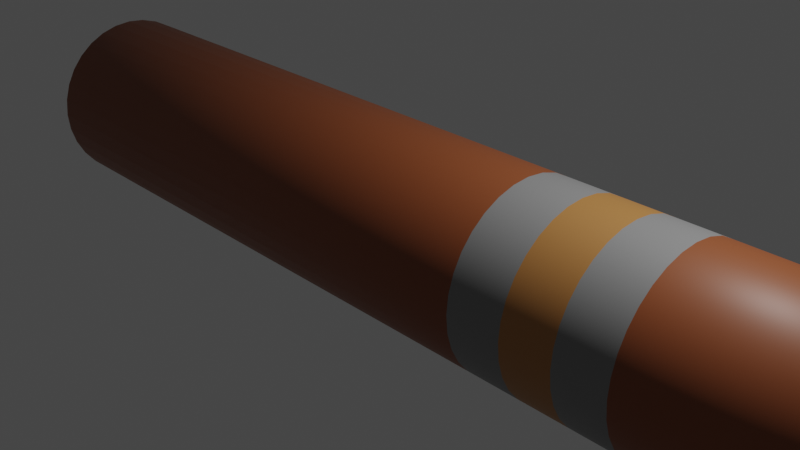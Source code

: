 # Source: Cigar.blend  (saved by Blender 2.93.20; exported with 4.5.12 LTS)
import bpy
from mathutils import Matrix  # noqa: F401  (used for matrix-valued properties, if any)

bpy.ops.wm.read_factory_settings(use_empty=True)
scene = bpy.context.scene
scene.name = 'Scene'

# ---- collections
col_collection = bpy.data.collections.new('Collection'); scene.collection.children.link(col_collection)

# ---- materials (node trees are filled in below, after node groups)
mat_material_001 = bpy.data.materials.new('Material.001')
mat_material_001.use_transparent_shadow = False
mat_material_002 = bpy.data.materials.new('Material.002')
mat_material_002.use_transparent_shadow = False
mat_material_003 = bpy.data.materials.new('Material.003')
mat_material_003.use_transparent_shadow = False

# ---- material node trees
mat_material_001.use_nodes = True; mat_material_001.node_tree.nodes.clear()
_N = mat_material_001.node_tree.nodes; _L = mat_material_001.node_tree.links
n0 = _N.new('ShaderNodeBsdfPrincipled'); n0.name = 'Principled BSDF'; n0.location = (10, 300)
n0.distribution = 'GGX'
n0.subsurface_method = 'BURLEY'
n0.inputs[0].default_value = (0.2529, 0.06764, 0.02074, 1.0)
n0.inputs[3].default_value = 1.45
n0.inputs[27].default_value = (0.0, 0.0, 0.0, 1.0)
n0.inputs[28].default_value = 1.0
n1 = _N.new('ShaderNodeOutputMaterial'); n1.name = 'Material Output'; n1.location = (300, 300)
_L.new(n0.outputs[0], n1.inputs[0])
n1.is_active_output = True
mat_material_002.use_nodes = True; mat_material_002.node_tree.nodes.clear()
_N = mat_material_002.node_tree.nodes; _L = mat_material_002.node_tree.links
n0 = _N.new('ShaderNodeBsdfPrincipled'); n0.name = 'Principled BSDF'; n0.location = (10, 300)
n0.distribution = 'GGX'
n0.subsurface_method = 'BURLEY'
n0.inputs[0].default_value = (0.233, 0.233, 0.233, 1.0)
n0.inputs[3].default_value = 1.45
n0.inputs[27].default_value = (0.0, 0.0, 0.0, 1.0)
n0.inputs[28].default_value = 1.0
n1 = _N.new('ShaderNodeOutputMaterial'); n1.name = 'Material Output'; n1.location = (300, 300)
_L.new(n0.outputs[0], n1.inputs[0])
n1.is_active_output = True
mat_material_003.use_nodes = True; mat_material_003.node_tree.nodes.clear()
_N = mat_material_003.node_tree.nodes; _L = mat_material_003.node_tree.links
n0 = _N.new('ShaderNodeBsdfPrincipled'); n0.name = 'Principled BSDF'; n0.location = (10, 300)
n0.distribution = 'GGX'
n0.subsurface_method = 'BURLEY'
n0.inputs[0].default_value = (0.42, 0.1848, 0.05058, 1.0)
n0.inputs[3].default_value = 1.45
n0.inputs[27].default_value = (0.0, 0.0, 0.0, 1.0)
n0.inputs[28].default_value = 1.0
n1 = _N.new('ShaderNodeOutputMaterial'); n1.name = 'Material Output'; n1.location = (300, 300)
_L.new(n0.outputs[0], n1.inputs[0])
n1.is_active_output = True

# ---- world
world_world = bpy.data.worlds.new('World'); scene.world = world_world
world_world.use_nodes = True; world_world.node_tree.nodes.clear()
_N = world_world.node_tree.nodes; _L = world_world.node_tree.links
n0 = _N.new('ShaderNodeOutputWorld'); n0.name = 'World Output'; n0.location = (300, 300)
n1 = _N.new('ShaderNodeBackground'); n1.name = 'Background'; n1.location = (10, 300)
n1.inputs[0].default_value = (0.05088, 0.05088, 0.05088, 1.0)
_L.new(n1.outputs[0], n0.inputs[0])
n0.is_active_output = True
world_world.color = (0.05088, 0.05088, 0.05088)
world_world.use_sun_shadow = False
world_world.sun_shadow_jitter_overblur = 0.0

# ---- cameras
cam_camera = bpy.data.cameras.new('Camera')
cam_camera.clip_end = 100.0
cam_camera.ortho_scale = 7.314

# ---- lights
light_light = bpy.data.lights.new('Light', 'POINT')
light_light.transmission_factor = 0.0
light_light.energy = 1000.0
light_light.shadow_soft_size = 0.1
light_light.shadow_maximum_resolution = 0.006
light_light.use_absolute_resolution = True

# ---- meshes
me_cylinder = bpy.data.meshes.new('Cylinder')
me_cylinder.from_pydata([(1.434e-07, 0.8549, -5.129), (1.754e-07, 1.0, -4.984), (-2.17e-07, 0.8549, 5.129), (-1.754e-07, 1.0, 4.984), (0.1668, 0.8385, -5.129), (0.1951, 0.9808, -4.984), (0.1668, 0.8385, 5.129), (0.1951, 0.9808, 4.984), (0.3272, 0.7898, -5.129), (0.3827, 0.9239, -4.984), (0.3272, 0.7898, 5.129), (0.3827, 0.9239, 4.984), (0.475, 0.7108, -5.129), (0.5556, 0.8315, -4.984), (0.475, 0.7108, 5.129), (0.5556, 0.8315, 4.984), (0.6045, 0.6045, -5.129), (0.7071, 0.7071, -4.984), (0.6045, 0.6045, 5.129), (0.7071, 0.7071, 4.984), (0.7108, 0.475, -5.129), (0.8315, 0.5556, -4.984), (0.7108, 0.475, 5.129), (0.8315, 0.5556, 4.984), (0.7898, 0.3272, -5.129), (0.9239, 0.3827, -4.984), (0.7898, 0.3272, 5.129), (0.9239, 0.3827, 4.984), (0.8385, 0.1668, -5.129), (0.9808, 0.1951, -4.984), (0.8385, 0.1668, 5.129), (0.9808, 0.1951, 4.984), (0.8549, 2.673e-07, -5.129), (1.0, -4.371e-08, -4.984), (0.8549, -3.353e-08, 5.129), (1.0, -4.371e-08, 4.984), (0.8385, -0.1668, -5.129), (0.9808, -0.1951, -4.984), (0.8385, -0.1668, 5.129), (0.9808, -0.1951, 4.984), (0.7898, -0.3272, -5.129), (0.9239, -0.3827, -4.984), (0.7898, -0.3272, 5.129), (0.9239, -0.3827, 4.984), (0.7108, -0.475, -5.129), (0.8315, -0.5556, -4.984), (0.7108, -0.475, 5.129), (0.8315, -0.5556, 4.984), (0.6045, -0.6045, -5.129), (0.7071, -0.7071, -4.984), (0.6045, -0.6045, 5.129), (0.7071, -0.7071, 4.984), (0.475, -0.7108, -5.129), (0.5556, -0.8315, -4.984), (0.475, -0.7108, 5.129), (0.5556, -0.8315, 4.984), (0.3272, -0.7898, -5.129), (0.3827, -0.9239, -4.984), (0.3272, -0.7898, 5.129), (0.3827, -0.9239, 4.984), (0.1668, -0.8385, -5.129), (0.1951, -0.9808, -4.984), (0.1668, -0.8385, 5.129), (0.1951, -0.9808, 4.984), (1.108e-07, -0.8549, -5.129), (8.796e-08, -1.0, -4.984), (-2.515e-07, -0.8549, 5.129), (-2.628e-07, -1.0, 4.984), (-0.1668, -0.8385, -5.129), (-0.1951, -0.9808, -4.984), (-0.1668, -0.8385, 5.129), (-0.1951, -0.9808, 4.984), (-0.3272, -0.7898, -5.129), (-0.3827, -0.9239, -4.984), (-0.3272, -0.7898, 5.129), (-0.3827, -0.9239, 4.984), (-0.475, -0.7108, -5.129), (-0.5556, -0.8315, -4.984), (-0.475, -0.7108, 5.129), (-0.5556, -0.8315, 4.984), (-0.6045, -0.6045, -5.129), (-0.7071, -0.7071, -4.984), (-0.6045, -0.6045, 5.129), (-0.7071, -0.7071, 4.984), (-0.7108, -0.475, -5.129), (-0.8315, -0.5556, -4.984), (-0.7108, -0.475, 5.129), (-0.8315, -0.5556, 4.984), (-0.7898, -0.3272, -5.129), (-0.9239, -0.3827, -4.984), (-0.7898, -0.3272, 5.129), (-0.9239, -0.3827, 4.984), (-0.8385, -0.1668, -5.129), (-0.9808, -0.1951, -4.984), (-0.8385, -0.1668, 5.129), (-0.9808, -0.1951, 4.984), (-0.8549, 1.211e-08, -5.129), (-1.0, 1.192e-08, -4.984), (-0.8549, 1.304e-08, 5.129), (-1.0, 1.192e-08, 4.984), (-0.8385, 0.1668, -5.129), (-0.9808, 0.1951, -4.984), (-0.8385, 0.1668, 5.129), (-0.9808, 0.1951, 4.984), (-0.7898, 0.3272, -5.129), (-0.9239, 0.3827, -4.984), (-0.7898, 0.3272, 5.129), (-0.9239, 0.3827, 4.984), (-0.7108, 0.475, -5.129), (-0.8315, 0.5556, -4.984), (-0.7108, 0.475, 5.129), (-0.8315, 0.5556, 4.984), (-0.6045, 0.6045, -5.129), (-0.7071, 0.7071, -4.984), (-0.6045, 0.6045, 5.129), (-0.7071, 0.7071, 4.984), (-0.475, 0.7108, -5.129), (-0.5556, 0.8315, -4.984), (-0.475, 0.7108, 5.129), (-0.5556, 0.8315, 4.984), (-0.3272, 0.7898, -5.129), (-0.3827, 0.9239, -4.984), (-0.3272, 0.7898, 5.129), (-0.3827, 0.9239, 4.984), (-0.1668, 0.8385, -5.129), (-0.1951, 0.9808, -4.984), (-0.1668, 0.8385, 5.129), (-0.1951, 0.9808, 4.984), (-5.815e-08, 1.0, 1.653), (0.1951, 0.9808, 1.653), (-0.1951, 0.9808, 1.653), (0.3827, 0.9239, 1.653), (0.5556, 0.8315, 1.653), (0.7071, 0.7071, 1.653), (0.8315, 0.5556, 1.653), (0.9239, 0.3827, 1.653), (0.9808, 0.1951, 1.653), (1.0, -4.371e-08, 1.653), (0.9808, -0.1951, 1.653), (0.9239, -0.3827, 1.653), (0.8315, -0.5556, 1.653), (0.7071, -0.7071, 1.653), (0.5556, -0.8315, 1.653), (0.3827, -0.9239, 1.653), (0.1951, -0.9808, 1.653), (-1.456e-07, -1.0, 1.653), (-0.1951, -0.9808, 1.653), (-0.3827, -0.9239, 1.653), (-0.5556, -0.8315, 1.653), (-0.7071, -0.7071, 1.653), (-0.8315, -0.5556, 1.653), (-0.9239, -0.3827, 1.653), (-0.9808, -0.1951, 1.653), (-1.0, 1.192e-08, 1.653), (-0.9808, 0.1951, 1.653), (-0.9239, 0.3827, 1.653), (-0.8315, 0.5556, 1.653), (-0.7071, 0.7071, 1.653), (-0.5556, 0.8315, 1.653), (-0.3827, 0.9239, 1.653), (-1.185e-07, 1.0, 3.367), (-0.1951, 0.9808, 3.367), (0.1951, 0.9808, 3.367), (0.3827, 0.9239, 3.367), (0.5556, 0.8315, 3.367), (0.7071, 0.7071, 3.367), (0.8315, 0.5556, 3.367), (0.9239, 0.3827, 3.367), (0.9808, 0.1951, 3.367), (1.0, -4.371e-08, 3.367), (0.9808, -0.1951, 3.367), (0.9239, -0.3827, 3.367), (0.8315, -0.5556, 3.367), (0.7071, -0.7071, 3.367), (0.5556, -0.8315, 3.367), (0.3827, -0.9239, 3.367), (0.1951, -0.9808, 3.367), (-2.059e-07, -1.0, 3.367), (-0.1951, -0.9808, 3.367), (-0.3827, -0.9239, 3.367), (-0.5556, -0.8315, 3.367), (-0.7071, -0.7071, 3.367), (-0.8315, -0.5556, 3.367), (-0.9239, -0.3827, 3.367), (-0.9808, -0.1951, 3.367), (-1.0, 1.192e-08, 3.367), (-0.9808, 0.1951, 3.367), (-0.9239, 0.3827, 3.367), (-0.8315, 0.5556, 3.367), (-0.7071, 0.7071, 3.367), (-0.5556, 0.8315, 3.367), (-0.3827, 0.9239, 3.367), (0.1951, 0.9808, 2.252), (0.3827, 0.9239, 2.252), (0.5556, 0.8315, 2.252), (0.7071, 0.7071, 2.252), (0.8315, 0.5556, 2.252), (0.9239, 0.3827, 2.252), (0.9808, 0.1951, 2.252), (1.0, -4.371e-08, 2.252), (0.9808, -0.1951, 2.252), (0.9239, -0.3827, 2.252), (0.8315, -0.5556, 2.252), (0.7071, -0.7071, 2.252), (0.5556, -0.8315, 2.252), (0.3827, -0.9239, 2.252), (0.1951, -0.9808, 2.252), (-1.667e-07, -1.0, 2.252), (-0.1951, -0.9808, 2.252), (-0.3827, -0.9239, 2.252), (-0.5556, -0.8315, 2.252), (-0.7071, -0.7071, 2.252), (-0.8315, -0.5556, 2.252), (-0.9239, -0.3827, 2.252), (-0.9808, -0.1951, 2.252), (-1.0, 1.192e-08, 2.252), (-0.9808, 0.1951, 2.252), (-0.9239, 0.3827, 2.252), (-0.8315, 0.5556, 2.252), (-0.7071, 0.7071, 2.252), (-0.5556, 0.8315, 2.252), (-0.3827, 0.9239, 2.252), (-7.926e-08, 1.0, 2.252), (-0.1951, 0.9808, 2.252), (-9.886e-08, 1.0, 2.809), (-0.1951, 0.9808, 2.809), (0.1951, 0.9808, 2.809), (0.3827, 0.9239, 2.809), (0.5556, 0.8315, 2.809), (0.7071, 0.7071, 2.809), (0.8315, 0.5556, 2.809), (0.9239, 0.3827, 2.809), (0.9808, 0.1951, 2.809), (1.0, -4.371e-08, 2.809), (0.9808, -0.1951, 2.809), (0.9239, -0.3827, 2.809), (0.8315, -0.5556, 2.809), (0.7071, -0.7071, 2.809), (0.5556, -0.8315, 2.809), (0.3827, -0.9239, 2.809), (0.1951, -0.9808, 2.809), (-1.863e-07, -1.0, 2.809), (-0.1951, -0.9808, 2.809), (-0.3827, -0.9239, 2.809), (-0.5556, -0.8315, 2.809), (-0.7071, -0.7071, 2.809), (-0.8315, -0.5556, 2.809), (-0.9239, -0.3827, 2.809), (-0.9808, -0.1951, 2.809), (-1.0, 1.192e-08, 2.809), (-0.9808, 0.1951, 2.809), (-0.9239, 0.3827, 2.809), (-0.8315, 0.5556, 2.809), (-0.7071, 0.7071, 2.809), (-0.5556, 0.8315, 2.809), (-0.3827, 0.9239, 2.809)], [], [(161, 127, 3, 160), (163, 11, 15, 164), (164, 15, 19, 165), (165, 19, 23, 166), (166, 23, 27, 167), (167, 27, 31, 168), (168, 31, 35, 169), (169, 35, 39, 170), (170, 39, 43, 171), (171, 43, 47, 172), (172, 47, 51, 173), (173, 51, 55, 174), (174, 55, 59, 175), (175, 59, 63, 176), (176, 63, 67, 177), (177, 67, 71, 178), (178, 71, 75, 179), (179, 75, 79, 180), (180, 79, 83, 181), (181, 83, 87, 182), (182, 87, 91, 183), (183, 91, 95, 184), (184, 95, 99, 185), (185, 99, 103, 186), (186, 103, 107, 187), (187, 107, 111, 188), (188, 111, 115, 189), (189, 115, 119, 190), (190, 119, 123, 191), (191, 123, 127, 161), (162, 7, 11, 163), (6, 2, 126, 122, 118, 114, 110, 106, 102, 98, 94, 90, 86, 82, 78, 74, 70, 66, 62, 58, 54, 50, 46, 42, 38, 34, 30, 26, 22, 18, 14, 10), (160, 3, 7, 162), (1, 5, 4, 0), (7, 3, 2, 6), (5, 9, 8, 4), (11, 7, 6, 10), (9, 13, 12, 8), (15, 11, 10, 14), (13, 17, 16, 12), (19, 15, 14, 18), (17, 21, 20, 16), (23, 19, 18, 22), (21, 25, 24, 20), (27, 23, 22, 26), (25, 29, 28, 24), (31, 27, 26, 30), (29, 33, 32, 28), (35, 31, 30, 34), (33, 37, 36, 32), (39, 35, 34, 38), (37, 41, 40, 36), (43, 39, 38, 42), (41, 45, 44, 40), (47, 43, 42, 46), (45, 49, 48, 44), (51, 47, 46, 50), (49, 53, 52, 48), (55, 51, 50, 54), (53, 57, 56, 52), (59, 55, 54, 58), (57, 61, 60, 56), (63, 59, 58, 62), (61, 65, 64, 60), (67, 63, 62, 66), (65, 69, 68, 64), (71, 67, 66, 70), (69, 73, 72, 68), (75, 71, 70, 74), (73, 77, 76, 72), (79, 75, 74, 78), (77, 81, 80, 76), (83, 79, 78, 82), (81, 85, 84, 80), (87, 83, 82, 86), (85, 89, 88, 84), (91, 87, 86, 90), (89, 93, 92, 88), (95, 91, 90, 94), (93, 97, 96, 92), (99, 95, 94, 98), (97, 101, 100, 96), (103, 99, 98, 102), (101, 105, 104, 100), (107, 103, 102, 106), (105, 109, 108, 104), (111, 107, 106, 110), (109, 113, 112, 108), (115, 111, 110, 114), (113, 117, 116, 112), (119, 115, 114, 118), (117, 121, 120, 116), (123, 119, 118, 122), (121, 125, 124, 120), (127, 123, 122, 126), (125, 1, 0, 124), (3, 127, 126, 2), (0, 4, 8, 12, 16, 20, 24, 28, 32, 36, 40, 44, 48, 52, 56, 60, 64, 68, 72, 76, 80, 84, 88, 92, 96, 100, 104, 108, 112, 116, 120, 124), (1, 128, 129, 5), (5, 129, 131, 9), (121, 159, 130, 125), (117, 158, 159, 121), (113, 157, 158, 117), (109, 156, 157, 113), (105, 155, 156, 109), (101, 154, 155, 105), (97, 153, 154, 101), (93, 152, 153, 97), (89, 151, 152, 93), (85, 150, 151, 89), (81, 149, 150, 85), (77, 148, 149, 81), (73, 147, 148, 77), (69, 146, 147, 73), (65, 145, 146, 69), (61, 144, 145, 65), (57, 143, 144, 61), (53, 142, 143, 57), (49, 141, 142, 53), (45, 140, 141, 49), (41, 139, 140, 45), (37, 138, 139, 41), (33, 137, 138, 37), (29, 136, 137, 33), (25, 135, 136, 29), (21, 134, 135, 25), (17, 133, 134, 21), (13, 132, 133, 17), (9, 131, 132, 13), (125, 130, 128, 1), (224, 160, 162, 226), (226, 162, 163, 227), (255, 191, 161, 225), (254, 190, 191, 255), (253, 189, 190, 254), (252, 188, 189, 253), (251, 187, 188, 252), (250, 186, 187, 251), (249, 185, 186, 250), (248, 184, 185, 249), (247, 183, 184, 248), (246, 182, 183, 247), (245, 181, 182, 246), (244, 180, 181, 245), (243, 179, 180, 244), (242, 178, 179, 243), (241, 177, 178, 242), (240, 176, 177, 241), (239, 175, 176, 240), (238, 174, 175, 239), (237, 173, 174, 238), (236, 172, 173, 237), (235, 171, 172, 236), (234, 170, 171, 235), (233, 169, 170, 234), (232, 168, 169, 233), (231, 167, 168, 232), (230, 166, 167, 231), (229, 165, 166, 230), (228, 164, 165, 229), (227, 163, 164, 228), (225, 161, 160, 224), (130, 223, 222, 128), (131, 193, 194, 132), (132, 194, 195, 133), (133, 195, 196, 134), (134, 196, 197, 135), (135, 197, 198, 136), (136, 198, 199, 137), (137, 199, 200, 138), (138, 200, 201, 139), (139, 201, 202, 140), (140, 202, 203, 141), (141, 203, 204, 142), (142, 204, 205, 143), (143, 205, 206, 144), (144, 206, 207, 145), (145, 207, 208, 146), (146, 208, 209, 147), (147, 209, 210, 148), (148, 210, 211, 149), (149, 211, 212, 150), (150, 212, 213, 151), (151, 213, 214, 152), (152, 214, 215, 153), (153, 215, 216, 154), (154, 216, 217, 155), (155, 217, 218, 156), (156, 218, 219, 157), (157, 219, 220, 158), (158, 220, 221, 159), (159, 221, 223, 130), (129, 192, 193, 131), (128, 222, 192, 129), (223, 225, 224, 222), (193, 227, 228, 194), (194, 228, 229, 195), (195, 229, 230, 196), (196, 230, 231, 197), (197, 231, 232, 198), (198, 232, 233, 199), (199, 233, 234, 200), (200, 234, 235, 201), (201, 235, 236, 202), (202, 236, 237, 203), (203, 237, 238, 204), (204, 238, 239, 205), (205, 239, 240, 206), (206, 240, 241, 207), (207, 241, 242, 208), (208, 242, 243, 209), (209, 243, 244, 210), (210, 244, 245, 211), (211, 245, 246, 212), (212, 246, 247, 213), (213, 247, 248, 214), (214, 248, 249, 215), (215, 249, 250, 216), (216, 250, 251, 217), (217, 251, 252, 218), (218, 252, 253, 219), (219, 253, 254, 220), (220, 254, 255, 221), (221, 255, 225, 223), (192, 226, 227, 193), (222, 224, 226, 192)])
me_cylinder.polygons.foreach_set('use_smooth', [True] * 226)
me_cylinder.polygons.foreach_set('material_index', [0, 0, 0, 0, 0, 0, 0, 0, 0, 0, 0, 0, 0, 0, 0, 0, 0, 0, 0, 0, 0, 0, 0, 0, 0, 0, 0, 0, 0, 0, 0, 0, 0, 0, 0, 0, 0, 0, 0, 0, 0, 0, 0, 0, 0, 0, 0, 0, 0, 0, 0, 0, 0, 0, 0, 0, 0, 0, 0, 0, 0, 0, 0, 0, 0, 0, 0, 0, 0, 0, 0, 0, 0, 0, 0, 0, 0, 0, 0, 0, 0, 0, 0, 0, 0, 0, 0, 0, 0, 0, 0, 0, 0, 0, 0, 0, 0, 0, 0, 0, 0, 0, 0, 0, 0, 0, 0, 0, 0, 0, 0, 0, 0, 0, 0, 0, 0, 0, 0, 0, 0, 0, 0, 0, 0, 0, 0, 0, 0, 0, 1, 1, 1, 1, 1, 1, 1, 1, 1, 1, 1, 1, 1, 1, 1, 1, 1, 1, 1, 1, 1, 1, 1, 1, 1, 1, 1, 1, 1, 1, 1, 1, 1, 1, 1, 1, 1, 1, 1, 1, 1, 1, 1, 1, 1, 1, 1, 1, 1, 1, 1, 1, 1, 1, 1, 1, 1, 1, 1, 1, 1, 1, 1, 1, 2, 2, 2, 2, 2, 2, 2, 2, 2, 2, 2, 2, 2, 2, 2, 2, 2, 2, 2, 2, 2, 2, 2, 2, 2, 2, 2, 2, 2, 2, 2, 2])
_uv = me_cylinder.uv_layers.new(name='UVMap')
_uv.uv.foreach_set('vector', [0.03125, 0.9141, 0.03125, 0.993, 0.0, 0.993, 0.0, 0.9141, 0.9375, 0.9141, 0.9375, 0.993, 0.9062, 0.993, 0.9063, 0.9141, 0.9063, 0.9141, 0.9062, 0.993, 0.875, 0.993, 0.875, 0.9141, 0.875, 0.9141, 0.875, 0.993, 0.8438, 0.993, 0.8438, 0.9141, 0.8438, 0.9141, 0.8438, 0.993, 0.8125, 0.993, 0.8125, 0.9141, 0.8125, 0.9141, 0.8125, 0.993, 0.7812, 0.993, 0.7812, 0.9141, 0.7812, 0.9141, 0.7812, 0.993, 0.75, 0.993, 0.75, 0.9141, 0.75, 0.9141, 0.75, 0.993, 0.7188, 0.993, 0.7188, 0.9141, 0.7188, 0.9141, 0.7188, 0.993, 0.6875, 0.993, 0.6875, 0.9141, 0.6875, 0.9141, 0.6875, 0.993, 0.6563, 0.993, 0.6562, 0.9141, 0.6562, 0.9141, 0.6562, 0.993, 0.625, 0.993, 0.625, 0.9141, 0.625, 0.9141, 0.625, 0.993, 0.5938, 0.993, 0.5938, 0.9141, 0.5938, 0.9141, 0.5938, 0.993, 0.5625, 0.993, 0.5625, 0.9141, 0.5625, 0.9141, 0.5625, 0.993, 0.5312, 0.993, 0.5312, 0.9141, 0.5312, 0.9141, 0.5312, 0.993, 0.5, 0.993, 0.5, 0.9141, 0.5, 0.9141, 0.5, 0.993, 0.4688, 0.993, 0.4688, 0.9141, 0.4688, 0.9141, 0.4688, 0.993, 0.4375, 0.993, 0.4375, 0.9141, 0.4375, 0.9141, 0.4375, 0.993, 0.4062, 0.993, 0.4062, 0.9141, 0.4062, 0.9141, 0.4062, 0.993, 0.375, 0.993, 0.375, 0.9141, 0.375, 0.9141, 0.375, 0.993, 0.3438, 0.993, 0.3437, 0.9141, 0.3437, 0.9141, 0.3438, 0.993, 0.3125, 0.993, 0.3125, 0.9141, 0.3125, 0.9141, 0.3125, 0.993, 0.2813, 0.993, 0.2812, 0.9141, 0.2812, 0.9141, 0.2812, 0.993, 0.25, 0.993, 0.25, 0.9141, 0.25, 0.9141, 0.25, 0.993, 0.2188, 0.993, 0.2188, 0.9141, 0.2188, 0.9141, 0.2188, 0.993, 0.1875, 0.993, 0.1875, 0.9141, 0.1875, 0.9141, 0.1875, 0.993, 0.1562, 0.993, 0.1562, 0.9141, 0.1562, 0.9141, 0.1562, 0.993, 0.125, 0.993, 0.125, 0.9141, 0.125, 0.9141, 0.125, 0.993, 0.09375, 0.993, 0.09375, 0.9141, 0.09375, 0.9141, 0.09375, 0.993, 0.0625, 0.993, 0.0625, 0.9141, 0.0625, 0.9141, 0.0625, 0.993, 0.03125, 0.993, 0.03125, 0.9141, 0.9687, 0.9141, 0.9688, 0.993, 0.9375, 0.993, 0.9375, 0.9141, 0.29, 0.4512, 0.25, 0.4552, 0.21, 0.4512, 0.1715, 0.4396, 0.136, 0.4206, 0.1049, 0.3951, 0.0794, 0.364, 0.06044, 0.3285, 0.04876, 0.29, 0.04482, 0.25, 0.04876, 0.21, 0.06044, 0.1715, 0.0794, 0.136, 0.1049, 0.1049, 0.136, 0.0794, 0.1715, 0.06044, 0.21, 0.04876, 0.25, 0.04482, 0.29, 0.04876, 0.3285, 0.06044, 0.364, 0.0794, 0.3951, 0.1049, 0.4206, 0.136, 0.4396, 0.1715, 0.4512, 0.21, 0.4552, 0.25, 0.4512, 0.29, 0.4396, 0.3285, 0.4206, 0.364, 0.3951, 0.3951, 0.364, 0.4206, 0.3285, 0.4396, 1.0, 0.9141, 1.0, 0.993, 0.9688, 0.993, 0.9687, 0.9141, 1.0, 0.507, 0.9688, 0.507, 0.971, 0.5, 0.9977, 0.5, 0.9688, 0.993, 1.0, 0.993, 0.9977, 1.0, 0.971, 1.0, 0.9688, 0.507, 0.9375, 0.507, 0.9398, 0.5, 0.9665, 0.5, 0.9375, 0.993, 0.9688, 0.993, 0.9665, 1.0, 0.9398, 1.0, 0.9375, 0.507, 0.9062, 0.507, 0.9085, 0.5, 0.9352, 0.5, 0.9062, 0.993, 0.9375, 0.993, 0.9352, 1.0, 0.9085, 1.0, 0.9062, 0.507, 0.875, 0.507, 0.8773, 0.5, 0.904, 0.5, 0.875, 0.993, 0.9062, 0.993, 0.904, 1.0, 0.8773, 1.0, 0.875, 0.507, 0.8438, 0.507, 0.846, 0.5, 0.8727, 0.5, 0.8438, 0.993, 0.875, 0.993, 0.8727, 1.0, 0.846, 1.0, 0.8438, 0.507, 0.8125, 0.507, 0.8148, 0.5, 0.8415, 0.5, 0.8125, 0.993, 0.8438, 0.993, 0.8415, 1.0, 0.8148, 1.0, 0.8125, 0.507, 0.7812, 0.507, 0.7835, 0.5, 0.8102, 0.5, 0.7812, 0.993, 0.8125, 0.993, 0.8102, 1.0, 0.7835, 1.0, 0.7812, 0.507, 0.75, 0.507, 0.7523, 0.5, 0.779, 0.5, 0.75, 0.993, 0.7812, 0.993, 0.779, 1.0, 0.7523, 1.0, 0.75, 0.507, 0.7188, 0.507, 0.721, 0.5, 0.7477, 0.5, 0.7188, 0.993, 0.75, 0.993, 0.7477, 1.0, 0.721, 1.0, 0.7188, 0.507, 0.6875, 0.507, 0.6898, 0.5, 0.7165, 0.5, 0.6875, 0.993, 0.7188, 0.993, 0.7165, 1.0, 0.6898, 1.0, 0.6875, 0.507, 0.6562, 0.507, 0.6585, 0.5, 0.6852, 0.5, 0.6563, 0.993, 0.6875, 0.993, 0.6852, 1.0, 0.6585, 1.0, 0.6563, 0.507, 0.625, 0.507, 0.6273, 0.5, 0.654, 0.5, 0.625, 0.993, 0.6562, 0.993, 0.654, 1.0, 0.6273, 1.0, 0.625, 0.507, 0.5938, 0.507, 0.596, 0.5, 0.6227, 0.5, 0.5938, 0.993, 0.625, 0.993, 0.6227, 1.0, 0.596, 1.0, 0.5938, 0.507, 0.5625, 0.507, 0.5648, 0.5, 0.5915, 0.5, 0.5625, 0.993, 0.5938, 0.993, 0.5915, 1.0, 0.5648, 1.0, 0.5625, 0.507, 0.5312, 0.507, 0.5335, 0.5, 0.5602, 0.5, 0.5312, 0.993, 0.5625, 0.993, 0.5602, 1.0, 0.5335, 1.0, 0.5312, 0.507, 0.5, 0.507, 0.5023, 0.5, 0.529, 0.5, 0.5, 0.993, 0.5312, 0.993, 0.529, 1.0, 0.5023, 1.0, 0.5, 0.507, 0.4688, 0.507, 0.471, 0.5, 0.4977, 0.5, 0.4688, 0.993, 0.5, 0.993, 0.4977, 1.0, 0.471, 1.0, 0.4688, 0.507, 0.4375, 0.507, 0.4398, 0.5, 0.4665, 0.5, 0.4375, 0.993, 0.4688, 0.993, 0.4665, 1.0, 0.4398, 1.0, 0.4375, 0.507, 0.4062, 0.507, 0.4085, 0.5, 0.4352, 0.5, 0.4062, 0.993, 0.4375, 0.993, 0.4352, 1.0, 0.4085, 1.0, 0.4062, 0.507, 0.375, 0.507, 0.3773, 0.5, 0.404, 0.5, 0.375, 0.993, 0.4062, 0.993, 0.404, 1.0, 0.3773, 1.0, 0.375, 0.507, 0.3438, 0.507, 0.346, 0.5, 0.3727, 0.5, 0.3438, 0.993, 0.375, 0.993, 0.3727, 1.0, 0.346, 1.0, 0.3438, 0.507, 0.3125, 0.507, 0.3148, 0.5, 0.3415, 0.5, 0.3125, 0.993, 0.3438, 0.993, 0.3415, 1.0, 0.3148, 1.0, 0.3125, 0.507, 0.2812, 0.507, 0.2835, 0.5, 0.3102, 0.5, 0.2813, 0.993, 0.3125, 0.993, 0.3102, 1.0, 0.2835, 1.0, 0.2813, 0.507, 0.25, 0.507, 0.2523, 0.5, 0.279, 0.5, 0.25, 0.993, 0.2812, 0.993, 0.279, 1.0, 0.2523, 1.0, 0.25, 0.507, 0.2188, 0.507, 0.221, 0.5, 0.2477, 0.5, 0.2188, 0.993, 0.25, 0.993, 0.2477, 1.0, 0.221, 1.0, 0.2188, 0.507, 0.1875, 0.507, 0.1898, 0.5, 0.2165, 0.5, 0.1875, 0.993, 0.2188, 0.993, 0.2165, 1.0, 0.1898, 1.0, 0.1875, 0.507, 0.1562, 0.507, 0.1585, 0.5, 0.1852, 0.5, 0.1562, 0.993, 0.1875, 0.993, 0.1852, 1.0, 0.1585, 1.0, 0.1562, 0.507, 0.125, 0.507, 0.1273, 0.5, 0.154, 0.5, 0.125, 0.993, 0.1562, 0.993, 0.154, 1.0, 0.1273, 1.0, 0.125, 0.507, 0.09375, 0.507, 0.09602, 0.5, 0.1227, 0.5, 0.09375, 0.993, 0.125, 0.993, 0.1227, 1.0, 0.09602, 1.0, 0.09375, 0.507, 0.0625, 0.507, 0.06477, 0.5, 0.09148, 0.5, 0.0625, 0.993, 0.09375, 0.993, 0.09148, 1.0, 0.06477, 1.0, 0.0625, 0.507, 0.03125, 0.507, 0.03352, 0.5, 0.06023, 0.5, 0.03125, 0.993, 0.0625, 0.993, 0.06023, 1.0, 0.03352, 1.0, 0.03125, 0.507, 0.0, 0.507, 0.002267, 0.5, 0.02898, 0.5, 0.0, 0.993, 0.03125, 0.993, 0.02898, 1.0, 0.002267, 1.0, 0.75, 0.4552, 0.79, 0.4512, 0.8285, 0.4396, 0.864, 0.4206, 0.8951, 0.3951, 0.9206, 0.364, 0.9396, 0.3285, 0.9512, 0.29, 0.9552, 0.25, 0.9512, 0.21, 0.9396, 0.1715, 0.9206, 0.136, 0.8951, 0.1049, 0.864, 0.0794, 0.8285, 0.06044, 0.79, 0.04876, 0.75, 0.04482, 0.71, 0.04876, 0.6715, 0.06044, 0.636, 0.0794, 0.6049, 0.1049, 0.5794, 0.136, 0.5604, 0.1715, 0.5488, 0.21, 0.5448, 0.25, 0.5488, 0.29, 0.5604, 0.3285, 0.5794, 0.364, 0.6049, 0.3951, 0.636, 0.4206, 0.6715, 0.4396, 0.71, 0.4512, 1.0, 0.507, 1.0, 0.8306, 0.9688, 0.8306, 0.9688, 0.507, 0.9688, 0.507, 0.9688, 0.8306, 0.9375, 0.8306, 0.9375, 0.507, 0.0625, 0.507, 0.0625, 0.8306, 0.03125, 0.8306, 0.03125, 0.507, 0.09375, 0.507, 0.09375, 0.8306, 0.0625, 0.8306, 0.0625, 0.507, 0.125, 0.507, 0.125, 0.8306, 0.09375, 0.8306, 0.09375, 0.507, 0.1562, 0.507, 0.1563, 0.8306, 0.125, 0.8306, 0.125, 0.507, 0.1875, 0.507, 0.1875, 0.8306, 0.1563, 0.8306, 0.1562, 0.507, 0.2188, 0.507, 0.2188, 0.8306, 0.1875, 0.8306, 0.1875, 0.507, 0.25, 0.507, 0.25, 0.8306, 0.2188, 0.8306, 0.2188, 0.507, 0.2813, 0.507, 0.2812, 0.8306, 0.25, 0.8306, 0.25, 0.507, 0.3125, 0.507, 0.3125, 0.8306, 0.2812, 0.8306, 0.2812, 0.507, 0.3438, 0.507, 0.3438, 0.8306, 0.3125, 0.8306, 0.3125, 0.507, 0.375, 0.507, 0.375, 0.8306, 0.3438, 0.8306, 0.3438, 0.507, 0.4062, 0.507, 0.4062, 0.8306, 0.375, 0.8306, 0.375, 0.507, 0.4375, 0.507, 0.4375, 0.8306, 0.4062, 0.8306, 0.4062, 0.507, 0.4688, 0.507, 0.4688, 0.8306, 0.4375, 0.8306, 0.4375, 0.507, 0.5, 0.507, 0.5, 0.8306, 0.4688, 0.8306, 0.4688, 0.507, 0.5312, 0.507, 0.5312, 0.8306, 0.5, 0.8306, 0.5, 0.507, 0.5625, 0.507, 0.5625, 0.8306, 0.5312, 0.8306, 0.5312, 0.507, 0.5938, 0.507, 0.5938, 0.8306, 0.5625, 0.8306, 0.5625, 0.507, 0.625, 0.507, 0.625, 0.8306, 0.5938, 0.8306, 0.5938, 0.507, 0.6563, 0.507, 0.6562, 0.8306, 0.625, 0.8306, 0.625, 0.507, 0.6875, 0.507, 0.6875, 0.8306, 0.6562, 0.8306, 0.6562, 0.507, 0.7188, 0.507, 0.7188, 0.8306, 0.6875, 0.8306, 0.6875, 0.507, 0.75, 0.507, 0.75, 0.8306, 0.7188, 0.8306, 0.7188, 0.507, 0.7812, 0.507, 0.7812, 0.8306, 0.75, 0.8306, 0.75, 0.507, 0.8125, 0.507, 0.8125, 0.8306, 0.7812, 0.8306, 0.7812, 0.507, 0.8438, 0.507, 0.8438, 0.8306, 0.8125, 0.8306, 0.8125, 0.507, 0.875, 0.507, 0.875, 0.8306, 0.8438, 0.8306, 0.8438, 0.507, 0.9062, 0.507, 0.9063, 0.8306, 0.875, 0.8306, 0.875, 0.507, 0.9375, 0.507, 0.9375, 0.8306, 0.9063, 0.8306, 0.9062, 0.507, 0.03125, 0.507, 0.03125, 0.8306, 0.0, 0.8306, 0.0, 0.507, 1.0, 0.887, 1.0, 0.9141, 0.9687, 0.9141, 0.9688, 0.887, 0.9688, 0.887, 0.9687, 0.9141, 0.9375, 0.9141, 0.9375, 0.887, 0.0625, 0.887, 0.0625, 0.9141, 0.03125, 0.9141, 0.03125, 0.887, 0.09375, 0.887, 0.09375, 0.9141, 0.0625, 0.9141, 0.0625, 0.887, 0.125, 0.887, 0.125, 0.9141, 0.09375, 0.9141, 0.09375, 0.887, 0.1562, 0.887, 0.1562, 0.9141, 0.125, 0.9141, 0.125, 0.887, 0.1875, 0.887, 0.1875, 0.9141, 0.1562, 0.9141, 0.1562, 0.887, 0.2188, 0.887, 0.2188, 0.9141, 0.1875, 0.9141, 0.1875, 0.887, 0.25, 0.887, 0.25, 0.9141, 0.2188, 0.9141, 0.2188, 0.887, 0.2812, 0.887, 0.2812, 0.9141, 0.25, 0.9141, 0.25, 0.887, 0.3125, 0.887, 0.3125, 0.9141, 0.2812, 0.9141, 0.2812, 0.887, 0.3438, 0.887, 0.3437, 0.9141, 0.3125, 0.9141, 0.3125, 0.887, 0.375, 0.887, 0.375, 0.9141, 0.3437, 0.9141, 0.3438, 0.887, 0.4063, 0.887, 0.4062, 0.9141, 0.375, 0.9141, 0.375, 0.887, 0.4375, 0.887, 0.4375, 0.9141, 0.4062, 0.9141, 0.4063, 0.887, 0.4688, 0.887, 0.4688, 0.9141, 0.4375, 0.9141, 0.4375, 0.887, 0.5, 0.887, 0.5, 0.9141, 0.4688, 0.9141, 0.4688, 0.887, 0.5312, 0.887, 0.5312, 0.9141, 0.5, 0.9141, 0.5, 0.887, 0.5625, 0.887, 0.5625, 0.9141, 0.5312, 0.9141, 0.5312, 0.887, 0.5938, 0.887, 0.5938, 0.9141, 0.5625, 0.9141, 0.5625, 0.887, 0.625, 0.887, 0.625, 0.9141, 0.5938, 0.9141, 0.5938, 0.887, 0.6562, 0.887, 0.6562, 0.9141, 0.625, 0.9141, 0.625, 0.887, 0.6875, 0.887, 0.6875, 0.9141, 0.6562, 0.9141, 0.6562, 0.887, 0.7188, 0.887, 0.7188, 0.9141, 0.6875, 0.9141, 0.6875, 0.887, 0.75, 0.887, 0.75, 0.9141, 0.7188, 0.9141, 0.7188, 0.887, 0.7812, 0.887, 0.7812, 0.9141, 0.75, 0.9141, 0.75, 0.887, 0.8125, 0.887, 0.8125, 0.9141, 0.7812, 0.9141, 0.7812, 0.887, 0.8438, 0.887, 0.8438, 0.9141, 0.8125, 0.9141, 0.8125, 0.887, 0.875, 0.887, 0.875, 0.9141, 0.8438, 0.9141, 0.8438, 0.887, 0.9062, 0.887, 0.9063, 0.9141, 0.875, 0.9141, 0.875, 0.887, 0.9375, 0.887, 0.9375, 0.9141, 0.9063, 0.9141, 0.9062, 0.887, 0.03125, 0.887, 0.03125, 0.9141, 0.0, 0.9141, 0.0, 0.887, 0.03125, 0.8306, 0.03125, 0.8598, 0.0, 0.8598, 0.0, 0.8306, 0.9375, 0.8306, 0.9375, 0.8598, 0.9062, 0.8598, 0.9063, 0.8306, 0.9063, 0.8306, 0.9062, 0.8598, 0.875, 0.8598, 0.875, 0.8306, 0.875, 0.8306, 0.875, 0.8598, 0.8438, 0.8598, 0.8438, 0.8306, 0.8438, 0.8306, 0.8438, 0.8598, 0.8125, 0.8598, 0.8125, 0.8306, 0.8125, 0.8306, 0.8125, 0.8598, 0.7812, 0.8598, 0.7812, 0.8306, 0.7812, 0.8306, 0.7812, 0.8598, 0.75, 0.8598, 0.75, 0.8306, 0.75, 0.8306, 0.75, 0.8598, 0.7188, 0.8598, 0.7188, 0.8306, 0.7188, 0.8306, 0.7188, 0.8598, 0.6875, 0.8598, 0.6875, 0.8306, 0.6875, 0.8306, 0.6875, 0.8598, 0.6562, 0.8598, 0.6562, 0.8306, 0.6562, 0.8306, 0.6562, 0.8598, 0.625, 0.8598, 0.625, 0.8306, 0.625, 0.8306, 0.625, 0.8598, 0.5938, 0.8598, 0.5938, 0.8306, 0.5938, 0.8306, 0.5938, 0.8598, 0.5625, 0.8598, 0.5625, 0.8306, 0.5625, 0.8306, 0.5625, 0.8598, 0.5312, 0.8598, 0.5312, 0.8306, 0.5312, 0.8306, 0.5312, 0.8598, 0.5, 0.8598, 0.5, 0.8306, 0.5, 0.8306, 0.5, 0.8598, 0.4688, 0.8598, 0.4688, 0.8306, 0.4688, 0.8306, 0.4688, 0.8598, 0.4375, 0.8598, 0.4375, 0.8306, 0.4375, 0.8306, 0.4375, 0.8598, 0.4062, 0.8598, 0.4062, 0.8306, 0.4062, 0.8306, 0.4062, 0.8598, 0.375, 0.8598, 0.375, 0.8306, 0.375, 0.8306, 0.375, 0.8598, 0.3438, 0.8598, 0.3438, 0.8306, 0.3438, 0.8306, 0.3438, 0.8598, 0.3125, 0.8598, 0.3125, 0.8306, 0.3125, 0.8306, 0.3125, 0.8598, 0.2812, 0.8598, 0.2812, 0.8306, 0.2812, 0.8306, 0.2812, 0.8598, 0.25, 0.8598, 0.25, 0.8306, 0.25, 0.8306, 0.25, 0.8598, 0.2188, 0.8598, 0.2188, 0.8306, 0.2188, 0.8306, 0.2188, 0.8598, 0.1875, 0.8598, 0.1875, 0.8306, 0.1875, 0.8306, 0.1875, 0.8598, 0.1562, 0.8598, 0.1563, 0.8306, 0.1563, 0.8306, 0.1562, 0.8598, 0.125, 0.8598, 0.125, 0.8306, 0.125, 0.8306, 0.125, 0.8598, 0.09375, 0.8598, 0.09375, 0.8306, 0.09375, 0.8306, 0.09375, 0.8598, 0.0625, 0.8598, 0.0625, 0.8306, 0.0625, 0.8306, 0.0625, 0.8598, 0.03125, 0.8598, 0.03125, 0.8306, 0.9688, 0.8306, 0.9688, 0.8598, 0.9375, 0.8598, 0.9375, 0.8306, 1.0, 0.8306, 1.0, 0.8598, 0.9688, 0.8598, 0.9688, 0.8306, 0.03125, 0.8598, 0.03125, 0.887, 0.0, 0.887, 0.0, 0.8598, 0.9375, 0.8598, 0.9375, 0.887, 0.9062, 0.887, 0.9062, 0.8598, 0.9062, 0.8598, 0.9062, 0.887, 0.875, 0.887, 0.875, 0.8598, 0.875, 0.8598, 0.875, 0.887, 0.8438, 0.887, 0.8438, 0.8598, 0.8438, 0.8598, 0.8438, 0.887, 0.8125, 0.887, 0.8125, 0.8598, 0.8125, 0.8598, 0.8125, 0.887, 0.7812, 0.887, 0.7812, 0.8598, 0.7812, 0.8598, 0.7812, 0.887, 0.75, 0.887, 0.75, 0.8598, 0.75, 0.8598, 0.75, 0.887, 0.7188, 0.887, 0.7188, 0.8598, 0.7188, 0.8598, 0.7188, 0.887, 0.6875, 0.887, 0.6875, 0.8598, 0.6875, 0.8598, 0.6875, 0.887, 0.6562, 0.887, 0.6562, 0.8598, 0.6562, 0.8598, 0.6562, 0.887, 0.625, 0.887, 0.625, 0.8598, 0.625, 0.8598, 0.625, 0.887, 0.5938, 0.887, 0.5938, 0.8598, 0.5938, 0.8598, 0.5938, 0.887, 0.5625, 0.887, 0.5625, 0.8598, 0.5625, 0.8598, 0.5625, 0.887, 0.5312, 0.887, 0.5312, 0.8598, 0.5312, 0.8598, 0.5312, 0.887, 0.5, 0.887, 0.5, 0.8598, 0.5, 0.8598, 0.5, 0.887, 0.4688, 0.887, 0.4688, 0.8598, 0.4688, 0.8598, 0.4688, 0.887, 0.4375, 0.887, 0.4375, 0.8598, 0.4375, 0.8598, 0.4375, 0.887, 0.4063, 0.887, 0.4062, 0.8598, 0.4062, 0.8598, 0.4063, 0.887, 0.375, 0.887, 0.375, 0.8598, 0.375, 0.8598, 0.375, 0.887, 0.3438, 0.887, 0.3438, 0.8598, 0.3438, 0.8598, 0.3438, 0.887, 0.3125, 0.887, 0.3125, 0.8598, 0.3125, 0.8598, 0.3125, 0.887, 0.2812, 0.887, 0.2812, 0.8598, 0.2812, 0.8598, 0.2812, 0.887, 0.25, 0.887, 0.25, 0.8598, 0.25, 0.8598, 0.25, 0.887, 0.2188, 0.887, 0.2188, 0.8598, 0.2188, 0.8598, 0.2188, 0.887, 0.1875, 0.887, 0.1875, 0.8598, 0.1875, 0.8598, 0.1875, 0.887, 0.1562, 0.887, 0.1562, 0.8598, 0.1562, 0.8598, 0.1562, 0.887, 0.125, 0.887, 0.125, 0.8598, 0.125, 0.8598, 0.125, 0.887, 0.09375, 0.887, 0.09375, 0.8598, 0.09375, 0.8598, 0.09375, 0.887, 0.0625, 0.887, 0.0625, 0.8598, 0.0625, 0.8598, 0.0625, 0.887, 0.03125, 0.887, 0.03125, 0.8598, 0.9688, 0.8598, 0.9688, 0.887, 0.9375, 0.887, 0.9375, 0.8598, 1.0, 0.8598, 1.0, 0.887, 0.9688, 0.887, 0.9688, 0.8598])
me_cylinder.materials.append(mat_material_001)
me_cylinder.materials.append(mat_material_002)
me_cylinder.materials.append(mat_material_003)
me_cylinder.use_remesh_fix_poles = True
me_cylinder.use_remesh_preserve_attributes = False
me_cylinder.update()

# ---- objects
ob_light = bpy.data.objects.new('Light', light_light)
ob_camera = bpy.data.objects.new('Camera', cam_camera)
ob_cylinder = bpy.data.objects.new('Cylinder', me_cylinder)

# ---- transforms, parenting, visibility, modifiers, constraints
ob_light.location = (4.076, 1.005, 5.904)
ob_light.rotation_euler = (0.6503, 0.05522, 1.866)
ob_light.lock_rotations_4d = False
ob_light.empty_display_type = 'ARROWS'
ob_light.color = (0.0, 0.0, 0.0, 0.0)
ob_light.lineart.crease_threshold = 0.0
ob_camera.location = (7.359, -6.926, 4.958)
ob_camera.rotation_euler = (1.109, 0.0, 0.8149)
ob_camera.lock_rotations_4d = False
ob_camera.empty_display_type = 'ARROWS'
ob_camera.color = (0.0, 0.0, 0.0, 0.0)
ob_camera.display_type = 'WIRE'
ob_camera.lineart.crease_threshold = 0.0
ob_cylinder.location = (0.0, 0.0, 0.0)
ob_cylinder.rotation_euler = (0.0, 1.571, 0.0)

# ---- collection membership
col_collection.objects.link(ob_light)
col_collection.objects.link(ob_camera)
col_collection.objects.link(ob_cylinder)

# ---- scene / render settings (as saved in the file)
scene.camera = ob_camera
scene.frame_start = 1; scene.frame_end = 250; scene.frame_set(1)
scene.render.engine = 'BLENDER_EEVEE_NEXT'
scene.cycles.use_denoising = False
scene.cycles.samples = 128
scene.cycles.sampling_pattern = 'TABULATED_SOBOL'
scene.cycles.use_adaptive_sampling = False
scene.cycles.use_light_tree = False
scene.view_settings.view_transform = 'Filmic'
bpy.context.view_layer.update()
